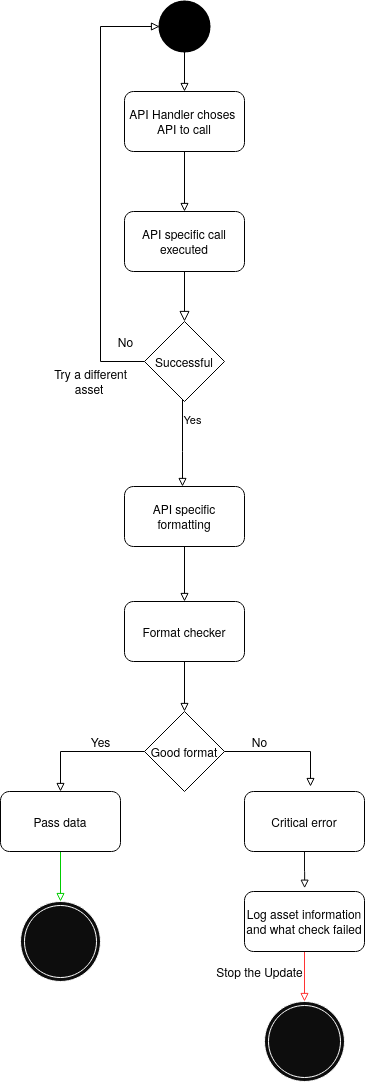

The diagram above was exported from draw.io. Its source (the exported page's mxGraphModel, read from the mxfile embedded in the PNG):
<mxGraphModel dx="1549" dy="854" grid="1" gridSize="10" guides="1" tooltips="1" connect="1" arrows="1" fold="1" page="1" pageScale="1" pageWidth="827" pageHeight="1169" math="0" shadow="0">
  <root>
    <mxCell id="WIyWlLk6GJQsqaUBKTNV-0" />
    <mxCell id="WIyWlLk6GJQsqaUBKTNV-1" parent="WIyWlLk6GJQsqaUBKTNV-0" />
    <mxCell id="LbP5tZoKkI-nfjrC_R2w-63" style="edgeStyle=orthogonalEdgeStyle;rounded=0;orthogonalLoop=1;jettySize=auto;html=1;endArrow=block;endFill=0;strokeColor=#000000;" edge="1" parent="WIyWlLk6GJQsqaUBKTNV-1" source="LbP5tZoKkI-nfjrC_R2w-3" target="LbP5tZoKkI-nfjrC_R2w-9">
      <mxGeometry relative="1" as="geometry" />
    </mxCell>
    <mxCell id="LbP5tZoKkI-nfjrC_R2w-3" value="" style="strokeWidth=2;html=1;shape=mxgraph.flowchart.start_2;whiteSpace=wrap;fillColor=#000000;strokeColor=#000000;" vertex="1" parent="WIyWlLk6GJQsqaUBKTNV-1">
      <mxGeometry x="389" y="40" width="50" height="50" as="geometry" />
    </mxCell>
    <mxCell id="LbP5tZoKkI-nfjrC_R2w-65" style="edgeStyle=orthogonalEdgeStyle;rounded=0;orthogonalLoop=1;jettySize=auto;html=1;entryX=0.5;entryY=0;entryDx=0;entryDy=0;endArrow=block;endFill=0;strokeColor=#000000;" edge="1" parent="WIyWlLk6GJQsqaUBKTNV-1" source="LbP5tZoKkI-nfjrC_R2w-9" target="LbP5tZoKkI-nfjrC_R2w-12">
      <mxGeometry relative="1" as="geometry" />
    </mxCell>
    <mxCell id="LbP5tZoKkI-nfjrC_R2w-9" value="&lt;div align=&quot;center&quot;&gt;API Handler choses&amp;nbsp; API to call&lt;br&gt;&lt;/div&gt;" style="rounded=1;whiteSpace=wrap;html=1;strokeColor=#000000;fillColor=none;" vertex="1" parent="WIyWlLk6GJQsqaUBKTNV-1">
      <mxGeometry x="354" y="130" width="120" height="60" as="geometry" />
    </mxCell>
    <mxCell id="LbP5tZoKkI-nfjrC_R2w-12" value="API specific call executed" style="rounded=1;whiteSpace=wrap;html=1;strokeColor=#000000;fillColor=none;" vertex="1" parent="WIyWlLk6GJQsqaUBKTNV-1">
      <mxGeometry x="354" y="250" width="120" height="60" as="geometry" />
    </mxCell>
    <mxCell id="LbP5tZoKkI-nfjrC_R2w-13" value="" style="rounded=0;html=1;jettySize=auto;orthogonalLoop=1;fontSize=11;endArrow=block;endFill=0;endSize=8;strokeWidth=1;shadow=0;labelBackgroundColor=none;edgeStyle=orthogonalEdgeStyle;exitX=0.5;exitY=1;exitDx=0;exitDy=0;entryX=0.5;entryY=0;entryDx=0;entryDy=0;" edge="1" parent="WIyWlLk6GJQsqaUBKTNV-1" source="LbP5tZoKkI-nfjrC_R2w-12" target="LbP5tZoKkI-nfjrC_R2w-14">
      <mxGeometry relative="1" as="geometry">
        <mxPoint x="379.68000000000006" y="420" as="sourcePoint" />
        <mxPoint x="390" y="490" as="targetPoint" />
        <Array as="points" />
      </mxGeometry>
    </mxCell>
    <mxCell id="LbP5tZoKkI-nfjrC_R2w-52" value="Yes" style="edgeStyle=orthogonalEdgeStyle;rounded=0;orthogonalLoop=1;jettySize=auto;html=1;endArrow=block;endFill=0;strokeColor=#000000;" edge="1" parent="WIyWlLk6GJQsqaUBKTNV-1" source="LbP5tZoKkI-nfjrC_R2w-14" target="LbP5tZoKkI-nfjrC_R2w-20">
      <mxGeometry x="0.1429" y="32" relative="1" as="geometry">
        <Array as="points">
          <mxPoint x="412" y="490" />
          <mxPoint x="412" y="490" />
        </Array>
        <mxPoint x="-22" y="-30" as="offset" />
      </mxGeometry>
    </mxCell>
    <mxCell id="LbP5tZoKkI-nfjrC_R2w-66" style="edgeStyle=orthogonalEdgeStyle;rounded=0;orthogonalLoop=1;jettySize=auto;html=1;entryX=0;entryY=0.5;entryDx=0;entryDy=0;entryPerimeter=0;endArrow=block;endFill=0;strokeColor=#000000;" edge="1" parent="WIyWlLk6GJQsqaUBKTNV-1" source="LbP5tZoKkI-nfjrC_R2w-14" target="LbP5tZoKkI-nfjrC_R2w-3">
      <mxGeometry relative="1" as="geometry">
        <Array as="points">
          <mxPoint x="330" y="400" />
          <mxPoint x="330" y="65" />
        </Array>
      </mxGeometry>
    </mxCell>
    <mxCell id="LbP5tZoKkI-nfjrC_R2w-14" value="Successful " style="rhombus;whiteSpace=wrap;html=1;strokeColor=#000000;fillColor=none;" vertex="1" parent="WIyWlLk6GJQsqaUBKTNV-1">
      <mxGeometry x="374" y="360" width="80" height="80" as="geometry" />
    </mxCell>
    <mxCell id="LbP5tZoKkI-nfjrC_R2w-16" value="No" style="text;html=1;align=center;verticalAlign=middle;resizable=0;points=[];autosize=1;" vertex="1" parent="WIyWlLk6GJQsqaUBKTNV-1">
      <mxGeometry x="340" y="370" width="30" height="20" as="geometry" />
    </mxCell>
    <mxCell id="LbP5tZoKkI-nfjrC_R2w-17" value="&lt;div&gt;&amp;nbsp;Try a different asset&lt;br&gt;&lt;/div&gt;" style="text;html=1;strokeColor=none;fillColor=none;align=center;verticalAlign=middle;whiteSpace=wrap;rounded=0;" vertex="1" parent="WIyWlLk6GJQsqaUBKTNV-1">
      <mxGeometry x="264" y="410" width="110" height="20" as="geometry" />
    </mxCell>
    <mxCell id="LbP5tZoKkI-nfjrC_R2w-67" style="edgeStyle=orthogonalEdgeStyle;rounded=0;orthogonalLoop=1;jettySize=auto;html=1;entryX=0.5;entryY=0;entryDx=0;entryDy=0;endArrow=block;endFill=0;strokeColor=#000000;" edge="1" parent="WIyWlLk6GJQsqaUBKTNV-1" source="LbP5tZoKkI-nfjrC_R2w-20" target="LbP5tZoKkI-nfjrC_R2w-22">
      <mxGeometry relative="1" as="geometry" />
    </mxCell>
    <mxCell id="LbP5tZoKkI-nfjrC_R2w-20" value="API specific formatting " style="rounded=1;whiteSpace=wrap;html=1;strokeColor=#000000;fillColor=none;" vertex="1" parent="WIyWlLk6GJQsqaUBKTNV-1">
      <mxGeometry x="354" y="525" width="120" height="60" as="geometry" />
    </mxCell>
    <mxCell id="LbP5tZoKkI-nfjrC_R2w-43" style="edgeStyle=orthogonalEdgeStyle;rounded=0;orthogonalLoop=1;jettySize=auto;html=1;entryX=0.5;entryY=0;entryDx=0;entryDy=0;endArrow=block;endFill=0;strokeColor=#000000;" edge="1" parent="WIyWlLk6GJQsqaUBKTNV-1" source="LbP5tZoKkI-nfjrC_R2w-23" target="LbP5tZoKkI-nfjrC_R2w-27">
      <mxGeometry relative="1" as="geometry" />
    </mxCell>
    <mxCell id="LbP5tZoKkI-nfjrC_R2w-60" style="edgeStyle=orthogonalEdgeStyle;rounded=0;orthogonalLoop=1;jettySize=auto;html=1;entryX=0.55;entryY=-0.083;entryDx=0;entryDy=0;entryPerimeter=0;endArrow=block;endFill=0;strokeColor=#000000;" edge="1" parent="WIyWlLk6GJQsqaUBKTNV-1" source="LbP5tZoKkI-nfjrC_R2w-23" target="LbP5tZoKkI-nfjrC_R2w-38">
      <mxGeometry relative="1" as="geometry">
        <Array as="points">
          <mxPoint x="540" y="790" />
        </Array>
      </mxGeometry>
    </mxCell>
    <mxCell id="LbP5tZoKkI-nfjrC_R2w-23" value="Good format" style="rhombus;whiteSpace=wrap;html=1;strokeColor=#000000;fillColor=none;" vertex="1" parent="WIyWlLk6GJQsqaUBKTNV-1">
      <mxGeometry x="374" y="750" width="80" height="80" as="geometry" />
    </mxCell>
    <mxCell id="LbP5tZoKkI-nfjrC_R2w-47" style="edgeStyle=orthogonalEdgeStyle;rounded=0;orthogonalLoop=1;jettySize=auto;html=1;entryX=0.5;entryY=0.056;entryDx=0;entryDy=0;entryPerimeter=0;endArrow=block;endFill=0;strokeColor=#00CC00;" edge="1" parent="WIyWlLk6GJQsqaUBKTNV-1" source="LbP5tZoKkI-nfjrC_R2w-27" target="LbP5tZoKkI-nfjrC_R2w-34">
      <mxGeometry relative="1" as="geometry" />
    </mxCell>
    <mxCell id="LbP5tZoKkI-nfjrC_R2w-27" value="Pass data" style="rounded=1;whiteSpace=wrap;html=1;strokeColor=#000000;fillColor=none;" vertex="1" parent="WIyWlLk6GJQsqaUBKTNV-1">
      <mxGeometry x="230" y="830" width="120" height="60" as="geometry" />
    </mxCell>
    <mxCell id="LbP5tZoKkI-nfjrC_R2w-31" value="Yes" style="text;html=1;align=center;verticalAlign=middle;resizable=0;points=[];autosize=1;" vertex="1" parent="WIyWlLk6GJQsqaUBKTNV-1">
      <mxGeometry x="310" y="770" width="40" height="20" as="geometry" />
    </mxCell>
    <mxCell id="LbP5tZoKkI-nfjrC_R2w-34" value="" style="ellipse;shape=doubleEllipse;whiteSpace=wrap;html=1;aspect=fixed;strokeColor=#FFFFFF;fillColor=#0D0D0D;gradientColor=none;perimeterSpacing=5;shadow=0;" vertex="1" parent="WIyWlLk6GJQsqaUBKTNV-1">
      <mxGeometry x="250" y="940" width="80" height="80" as="geometry" />
    </mxCell>
    <mxCell id="LbP5tZoKkI-nfjrC_R2w-37" value="" style="ellipse;shape=doubleEllipse;whiteSpace=wrap;html=1;aspect=fixed;shadow=0;strokeColor=#FFFFFF;fillColor=#0D0D0D;gradientColor=none;" vertex="1" parent="WIyWlLk6GJQsqaUBKTNV-1">
      <mxGeometry x="494" y="1040" width="80" height="80" as="geometry" />
    </mxCell>
    <mxCell id="LbP5tZoKkI-nfjrC_R2w-39" style="edgeStyle=orthogonalEdgeStyle;rounded=0;orthogonalLoop=1;jettySize=auto;html=1;endArrow=block;endFill=0;strokeColor=#0D0D0D;entryX=0.501;entryY=-0.055;entryDx=0;entryDy=0;entryPerimeter=0;" edge="1" parent="WIyWlLk6GJQsqaUBKTNV-1" source="LbP5tZoKkI-nfjrC_R2w-38" target="LbP5tZoKkI-nfjrC_R2w-40">
      <mxGeometry relative="1" as="geometry">
        <mxPoint x="650" y="1230" as="targetPoint" />
      </mxGeometry>
    </mxCell>
    <mxCell id="LbP5tZoKkI-nfjrC_R2w-38" value="Critical error" style="rounded=1;whiteSpace=wrap;html=1;shadow=0;strokeColor=#000000;fillColor=none;gradientColor=none;" vertex="1" parent="WIyWlLk6GJQsqaUBKTNV-1">
      <mxGeometry x="474" y="830" width="120" height="60" as="geometry" />
    </mxCell>
    <mxCell id="LbP5tZoKkI-nfjrC_R2w-41" style="edgeStyle=orthogonalEdgeStyle;rounded=0;orthogonalLoop=1;jettySize=auto;html=1;entryX=0.5;entryY=0;entryDx=0;entryDy=0;endArrow=block;endFill=0;strokeColor=#FF3333;" edge="1" parent="WIyWlLk6GJQsqaUBKTNV-1" source="LbP5tZoKkI-nfjrC_R2w-40" target="LbP5tZoKkI-nfjrC_R2w-37">
      <mxGeometry relative="1" as="geometry" />
    </mxCell>
    <mxCell id="LbP5tZoKkI-nfjrC_R2w-40" value="Log asset information and what check failed" style="rounded=1;whiteSpace=wrap;html=1;shadow=0;strokeColor=#000000;fillColor=none;gradientColor=none;" vertex="1" parent="WIyWlLk6GJQsqaUBKTNV-1">
      <mxGeometry x="474" y="930" width="120" height="60" as="geometry" />
    </mxCell>
    <mxCell id="LbP5tZoKkI-nfjrC_R2w-56" style="edgeStyle=orthogonalEdgeStyle;rounded=0;orthogonalLoop=1;jettySize=auto;html=1;entryX=0.5;entryY=0;entryDx=0;entryDy=0;endArrow=block;endFill=0;strokeColor=#000000;" edge="1" parent="WIyWlLk6GJQsqaUBKTNV-1" source="LbP5tZoKkI-nfjrC_R2w-22" target="LbP5tZoKkI-nfjrC_R2w-23">
      <mxGeometry relative="1" as="geometry" />
    </mxCell>
    <mxCell id="LbP5tZoKkI-nfjrC_R2w-22" value="Format checker " style="rounded=1;whiteSpace=wrap;html=1;strokeColor=#000000;fillColor=none;container=1;" vertex="1" parent="WIyWlLk6GJQsqaUBKTNV-1">
      <mxGeometry x="354" y="640" width="120" height="60" as="geometry" />
    </mxCell>
    <mxCell id="LbP5tZoKkI-nfjrC_R2w-59" value="No" style="text;html=1;align=center;verticalAlign=middle;resizable=0;points=[];autosize=1;" vertex="1" parent="WIyWlLk6GJQsqaUBKTNV-1">
      <mxGeometry x="474" y="770" width="30" height="20" as="geometry" />
    </mxCell>
    <mxCell id="LbP5tZoKkI-nfjrC_R2w-62" value="Stop the Update" style="text;html=1;align=center;verticalAlign=middle;resizable=0;points=[];autosize=1;" vertex="1" parent="WIyWlLk6GJQsqaUBKTNV-1">
      <mxGeometry x="439" y="1000" width="100" height="20" as="geometry" />
    </mxCell>
  </root>
</mxGraphModel>